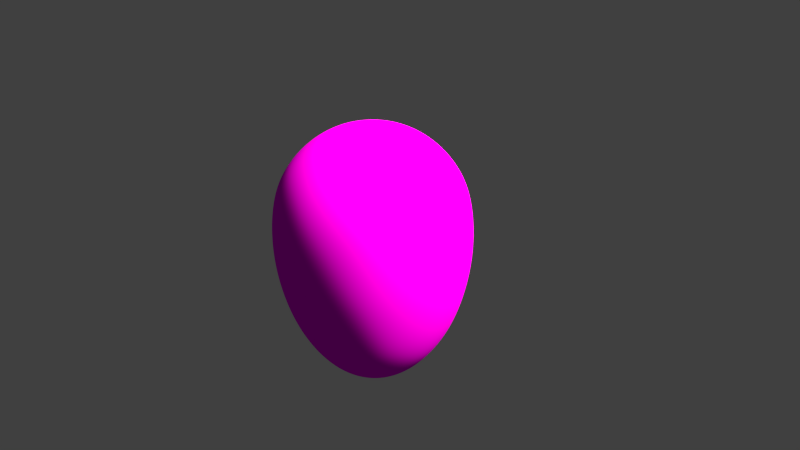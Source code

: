 # Source: rock_collection.blend  (saved by Blender 2.76.0; exported with 4.5.12 LTS)
import bpy
from mathutils import Matrix  # noqa: F401  (used for matrix-valued properties, if any)

bpy.ops.wm.read_factory_settings(use_empty=True)
scene = bpy.context.scene
scene.name = 'Scene'

# ---- collections
col_collection_1 = bpy.data.collections.new('Collection 1'); scene.collection.children.link(col_collection_1)

# ---- images (referenced by path relative to the original .blend; pixels are not part of the script)
import os
ASSET_DIR = os.environ.get("B2B_ASSET_DIR", "")  # directory of the original .blend (textures are referenced by path, not embedded)
HERE = os.path.dirname(os.path.abspath(__file__))  # packed textures are extracted next to this script under _unpacked/

def load_image(name, relpath, width, height, colorspace="sRGB"):
    """Load a texture the original file referenced (path relative to the .blend, or extracted next to this script)."""
    p = next((c for c in (os.path.join(HERE, relpath), os.path.join(ASSET_DIR, relpath)) if relpath and os.path.exists(c)), "")
    if p:
        img = bpy.data.images.load(p, check_existing=True)
        img.name = name
    else:  # same state as the original file: an image datablock whose file is absent (Cycles renders it pink)
        img = bpy.data.images.new(name, width, height)
        img.source = "FILE"
        img.filepath = "//" + (relpath or name)
    img.colorspace_settings.name = colorspace
    return img
img_rock_s_normal = load_image('rock_s_normal', '', 512, 512, 'Non-Color')
img_freeurockutextureu019_jpg = load_image('freeUrockUtextureU019.jpg', 'freeUrockUtextureU019.jpg', 1024, 1024, 'sRGB')

# ---- materials (node trees are filled in below, after node groups)
mat_material_001 = bpy.data.materials.new('Material.001')
mat_material_001.alpha_threshold = 0.0
mat_material_001.roughness = 0.5
mat_material_001.line_color = (0.0, 0.0, 0.0, 1.0)
mat_material = bpy.data.materials.new('Material')
mat_material.alpha_threshold = 0.0
mat_material.roughness = 0.5
mat_material.line_color = (0.0, 0.0, 0.0, 1.0)

# ---- material node trees
mat_material_001.use_nodes = True; mat_material_001.node_tree.nodes.clear()
_N = mat_material_001.node_tree.nodes; _L = mat_material_001.node_tree.links
n0 = _N.new('ShaderNodeTexImage'); n0.name = 'Image Texture'; n0.location = (-244, 389)
n0.width = 140
n0.image = img_rock_s_normal
n1 = _N.new('ShaderNodeOutputMaterial'); n1.name = 'Material Output'; n1.location = (345, 318)
n2 = _N.new('ShaderNodeBsdfDiffuse'); n2.name = 'Diffuse BSDF'; n2.location = (159, 323)
n3 = _N.new('ShaderNodeNormalMap'); n3.name = 'Normal Map'; n3.location = (-41, 316)
_L.new(n2.outputs[0], n1.inputs[0])
_L.new(n0.outputs[0], n3.inputs[1])
_L.new(n3.outputs[0], n2.inputs[2])
n1.is_active_output = True
mat_material.use_nodes = True; mat_material.node_tree.nodes.clear()
_N = mat_material.node_tree.nodes; _L = mat_material.node_tree.links
n0 = _N.new('ShaderNodeTexCoord'); n0.name = 'Texture Coordinate'; n0.location = (-298, 369)
n1 = _N.new('ShaderNodeBsdfDiffuse'); n1.name = 'Diffuse BSDF'; n1.location = (88, 311)
n2 = _N.new('ShaderNodeRGBToBW'); n2.name = 'RGB to BW'; n2.location = (78, 131)
n3 = _N.new('ShaderNodeTexImage'); n3.name = 'Image Texture'; n3.location = (-111, 364)
n3.width = 140
n3.image = img_freeurockutextureu019_jpg
n4 = _N.new('ShaderNodeOutputMaterial'); n4.name = 'Material Output'; n4.location = (468, 315)
n5 = _N.new('ShaderNodeMath'); n5.name = 'Math'; n5.location = (261, 175)
n5.operation = 'MULTIPLY'
n5.inputs[1].default_value = 0.01
n6 = _N.new('ShaderNodeDisplacement'); n6.name = 'Displacement'; n6.location = (0, 0)
n6.inputs[1].default_value = 0.0
n6.inputs[2].default_value = 0.1
_L.new(n1.outputs[0], n4.inputs[0])
_L.new(n0.outputs[2], n3.inputs[0])
_L.new(n3.outputs[0], n1.inputs[0])
_L.new(n3.outputs[0], n2.inputs[0])
_L.new(n2.outputs[0], n5.inputs[0])
_L.new(n5.outputs[0], n6.inputs[0])
_L.new(n6.outputs[0], n4.inputs[2])
n4.is_active_output = True

# ---- world
world_world = bpy.data.worlds.new('World'); scene.world = world_world
world_world.color = (0.05088, 0.05088, 0.05088)
world_world.use_sun_shadow = False
world_world.sun_shadow_jitter_overblur = 0.0
world_world.cycles.sampling_method = 'MANUAL'
world_world.cycles.sample_map_resolution = 256

# ---- cameras
cam_camera = bpy.data.cameras.new('Camera')
cam_camera.clip_end = 100.0
cam_camera.lens = 35.0
cam_camera.sensor_width = 32.0
cam_camera.sensor_height = 18.0
cam_camera.ortho_scale = 7.314
cam_camera.dof.focus_distance = 0.0

# ---- lights
light_lamp = bpy.data.lights.new('Lamp', 'SUN')
light_lamp.color = (1.0, 0.8716, 0.7373)
light_lamp.transmission_factor = 0.0
light_lamp.cutoff_distance = 30.0
light_lamp.angle = 0.1993
light_lamp.shadow_buffer_clip_start = 1.001
light_lamp.shadow_soft_size = 0.1
light_lamp.shadow_cascade_max_distance = 1000.0
light_lamp.cycles.use_multiple_importance_sampling = False

# ---- meshes
me_cube_001 = bpy.data.meshes.new('Cube.001')
me_cube_001.from_pydata([(0.3854, 0.1051, -1.218), (0.006161, 0.4485, -0.8618), (0.231, -0.3973, -1.236), (0.6755, -0.198, -1.075), (-0.1165, -0.1057, -1.334), (-0.06245, 0.2235, -1.338), (-0.3587, 0.3845, -1.073), (-0.5951, 0.07769, -1.21), (0.1273, 0.4702, 1.407), (0.9345, 0.1096, 1.091), (0.3807, 0.571, 0.9326), (-0.3607, 0.05325, 1.157), (-0.04382, 0.8789, 1.081), (-0.2866, -0.8585, 1.084), (0.184, -0.06109, 1.564), (-0.6878, -0.1611, 1.033), (0.3986, -0.4635, 1.336), (0.7004, 0.4266, -0.7601), (0.9158, 0.2964, -0.09302), (0.7303, -0.1767, 0.04552), (0.936, 0.2467, 0.605), (0.8731, -0.2035, 0.5037), (0.6862, -0.6087, 0.1336), (0.6304, -0.729, 1.007), (0.8656, -0.1858, -0.571), (0.3064, -0.8858, -0.1234), (0.4145, -0.5136, -0.5706), (0.05955, -1.044, 0.2574), (-0.2005, -0.8873, -0.0007823), (0.1646, -1.09, 0.8259), (-0.2344, -0.9114, -0.607), (0.1349, -0.6687, -0.9509), (-0.6158, -0.6353, -0.4514), (-0.9115, -0.1295, -0.3804), (-0.3968, -0.4647, -0.8241), (-0.9493, -0.2175, 0.2235), (-1.053, -0.1556, 0.6557), (-0.5138, -0.457, 0.07319), (-0.5032, -0.657, 0.527), (-0.7998, -0.636, 0.9329), (-0.8151, 0.555, 0.4275), (-0.8259, 0.4322, 0.7865), (-0.7247, 0.4067, -0.408), (0.1466, 0.782, 0.02741), (0.5005, 0.6664, 0.1353), (0.6154, 0.6188, 0.6162), (0.3385, 0.7641, -0.6486), (-0.477, 0.9086, -0.0344), (-0.2216, 0.4867, -0.5635), (0.141, 1.064, 0.575), (-0.4627, 0.6684, 0.993)], [], [(5, 1, 0), (0, 46, 17), (1, 46, 0), (2, 4, 0), (26, 2, 3), (4, 34, 7), (34, 4, 31), (7, 6, 5), (14, 8, 11), (10, 9, 45), (11, 50, 15), (50, 41, 15), (13, 14, 15), (9, 14, 16), (16, 23, 9), (13, 23, 16), (24, 18, 19), (18, 24, 17), (18, 20, 21), (20, 9, 21), (20, 44, 45), (22, 19, 21), (24, 19, 22), (22, 26, 24), (26, 3, 24), (13, 29, 23), (38, 37, 28), (28, 32, 30), (28, 30, 31), (30, 34, 31), (33, 37, 35), (37, 33, 32), (35, 36, 40), (36, 39, 15), (38, 36, 35), (40, 36, 41), (40, 42, 33), (7, 33, 6), (43, 49, 44), (49, 45, 44), (45, 49, 12), (46, 43, 44), (47, 43, 46), (47, 46, 48), (48, 46, 1), (6, 48, 1), (1, 5, 6), (47, 50, 49), (49, 50, 12), (47, 40, 50), (3, 0, 17), (4, 5, 0), (3, 2, 0), (31, 2, 26), (4, 2, 31), (7, 5, 4), (14, 9, 8), (10, 8, 9), (10, 12, 8), (11, 8, 50), (12, 50, 8), (14, 11, 15), (13, 16, 14), (39, 13, 15), (44, 18, 46), (18, 17, 46), (3, 17, 24), (20, 18, 44), (19, 18, 21), (9, 20, 45), (21, 9, 23), (21, 23, 22), (31, 25, 28), (28, 25, 27), (26, 25, 31), (25, 26, 22), (27, 25, 22), (22, 23, 27), (27, 23, 29), (29, 28, 27), (39, 38, 13), (29, 13, 28), (13, 38, 28), (32, 28, 37), (32, 34, 30), (32, 33, 34), (34, 33, 7), (35, 37, 38), (38, 39, 36), (40, 33, 35), (41, 36, 15), (41, 50, 40), (6, 33, 42), (47, 42, 40), (12, 10, 45), (47, 48, 42), (48, 6, 42), (49, 43, 47)])
me_cube_001.polygons.foreach_set('use_smooth', [True] * 98)
_uv = me_cube_001.uv_layers.new(name='UVMap')
_uv.uv.foreach_set('vector', [0.4332, 0.1856, 0.3992, 0.2812, 0.3521, 0.1242, 0.3521, 0.1242, 0.3341, 0.3859, 0.2201, 0.2182, 0.3992, 0.2812, 0.3341, 0.3859, 0.3521, 0.1242, 0.4546, 0.0, 0.478, 0.1234, 0.3521, 0.1242, 0.002077, 0.001765, 0.4546, 0.0, 0.1643, 0.06787, 0.478, 0.1234, 0.6107, 0.1767, 0.5101, 0.2545, 0.6107, 0.1767, 0.478, 0.1234, 0.7675, 0.06511, 0.5101, 0.2545, 0.4585, 0.2871, 0.4332, 0.1856, 0.9966, 0.8306, 0.9961, 0.9946, 0.8769, 0.925, 0.1165, 0.8854, 0.075, 0.7316, 0.1923, 0.7208, 0.8769, 0.925, 0.4696, 1.0, 0.8096, 0.8528, 0.4696, 1.0, 0.5901, 0.8878, 0.8096, 0.8528, 0.8136, 0.6647, 0.9966, 0.8306, 0.8096, 0.8528, 0.075, 0.7316, 0.002171, 0.8306, 0.001953, 0.7144, 0.001953, 0.7144, 0.002841, 0.5959, 0.075, 0.7316, 0.8136, 0.6647, 0.9969, 0.5959, 0.996, 0.7144, 0.09118, 0.1764, 0.1924, 0.4219, 0.108, 0.3837, 0.1924, 0.4219, 0.09118, 0.1764, 0.2201, 0.2182, 0.1924, 0.4219, 0.138, 0.6152, 0.08532, 0.5347, 0.138, 0.6152, 0.075, 0.7316, 0.08532, 0.5347, 0.138, 0.6152, 0.2508, 0.6109, 0.1923, 0.7208, 0.003134, 0.366, 0.108, 0.3837, 0.08532, 0.5347, 0.09118, 0.1764, 0.108, 0.3837, 0.003134, 0.366, 0.003134, 0.366, 0.002077, 0.001765, 0.09118, 0.1764, 0.002077, 0.001765, 0.1643, 0.06787, 0.09118, 0.1764, 0.8136, 0.6647, 0.8846, 0.5422, 0.9969, 0.5959, 0.7566, 0.6102, 0.7, 0.4994, 0.8314, 0.3381, 0.8314, 0.3381, 0.6635, 0.3106, 0.7222, 0.1892, 0.8314, 0.3381, 0.7222, 0.1892, 0.7675, 0.06511, 0.7222, 0.1892, 0.6107, 0.1767, 0.7675, 0.06511, 0.5917, 0.4473, 0.7, 0.4994, 0.6461, 0.6261, 0.7, 0.4994, 0.5917, 0.4473, 0.6635, 0.3106, 0.6461, 0.6261, 0.6661, 0.7374, 0.5326, 0.8089, 0.6661, 0.7374, 0.7457, 0.6995, 0.8096, 0.8528, 0.7566, 0.6102, 0.6661, 0.7374, 0.6461, 0.6261, 0.5326, 0.8089, 0.6661, 0.7374, 0.5901, 0.8878, 0.5326, 0.8089, 0.5082, 0.5036, 0.5917, 0.4473, 0.5101, 0.2545, 0.5917, 0.4473, 0.4585, 0.2871, 0.3231, 0.6433, 0.296, 0.7985, 0.2508, 0.6109, 0.296, 0.7985, 0.1923, 0.7208, 0.2508, 0.6109, 0.1923, 0.7208, 0.296, 0.7985, 0.2535, 0.9395, 0.3341, 0.3859, 0.3231, 0.6433, 0.2508, 0.6109, 0.4311, 0.6731, 0.3231, 0.6433, 0.3341, 0.3859, 0.4311, 0.6731, 0.3341, 0.3859, 0.4302, 0.3956, 0.4302, 0.3956, 0.3341, 0.3859, 0.3992, 0.2812, 0.4585, 0.2871, 0.4302, 0.3956, 0.3992, 0.2812, 0.3992, 0.2812, 0.4332, 0.1856, 0.4585, 0.2871, 0.4311, 0.6731, 0.4696, 1.0, 0.296, 0.7985, 0.296, 0.7985, 0.4696, 1.0, 0.2535, 0.9395, 0.4311, 0.6731, 0.5326, 0.8089, 0.4696, 1.0, 0.1643, 0.06787, 0.3521, 0.1242, 0.2201, 0.2182, 0.478, 0.1234, 0.4332, 0.1856, 0.3521, 0.1242, 0.1643, 0.06787, 0.4546, 0.0, 0.3521, 0.1242, 0.7675, 0.06511, 0.4546, 0.0, 0.9971, 0.007194, 0.478, 0.1234, 0.4546, 0.0, 0.7675, 0.06511, 0.5101, 0.2545, 0.4332, 0.1856, 0.478, 0.1234, 0.002171, 0.8306, 0.075, 0.7316, 0.002008, 1.0, 0.1165, 0.8854, 0.002008, 1.0, 0.075, 0.7316, 0.1165, 0.8854, 0.2535, 0.9395, 0.002008, 1.0, 0.8769, 0.925, 0.9961, 0.9946, 0.4696, 1.0, 0.2535, 0.9395, 0.4696, 1.0, 0.002008, 1.0, 0.9966, 0.8306, 0.8769, 0.925, 0.8096, 0.8528, 0.8136, 0.6647, 0.996, 0.7144, 0.9966, 0.8306, 0.7457, 0.6995, 0.8136, 0.6647, 0.8096, 0.8528, 0.2508, 0.6109, 0.1924, 0.4219, 0.3341, 0.3859, 0.1924, 0.4219, 0.2201, 0.2182, 0.3341, 0.3859, 0.1643, 0.06787, 0.2201, 0.2182, 0.09118, 0.1764, 0.138, 0.6152, 0.1924, 0.4219, 0.2508, 0.6109, 0.108, 0.3837, 0.1924, 0.4219, 0.08532, 0.5347, 0.075, 0.7316, 0.138, 0.6152, 0.1923, 0.7208, 0.08532, 0.5347, 0.075, 0.7316, 0.002841, 0.5959, 0.08532, 0.5347, 0.002841, 0.5959, 0.003134, 0.366, 0.7675, 0.06511, 0.9202, 0.2136, 0.8314, 0.3381, 0.8314, 0.3381, 0.9202, 0.2136, 0.9259, 0.439, 0.9971, 0.007194, 0.9202, 0.2136, 0.7675, 0.06511, 0.9202, 0.2136, 0.9971, 0.007194, 0.9954, 0.366, 0.9259, 0.439, 0.9202, 0.2136, 0.9954, 0.366, 0.9954, 0.366, 0.9969, 0.5959, 0.9259, 0.439, 0.9259, 0.439, 0.9969, 0.5959, 0.8846, 0.5422, 0.8846, 0.5422, 0.8314, 0.3381, 0.9259, 0.439, 0.7457, 0.6995, 0.7566, 0.6102, 0.8136, 0.6647, 0.8846, 0.5422, 0.8136, 0.6647, 0.8314, 0.3381, 0.8136, 0.6647, 0.7566, 0.6102, 0.8314, 0.3381, 0.6635, 0.3106, 0.8314, 0.3381, 0.7, 0.4994, 0.6635, 0.3106, 0.6107, 0.1767, 0.7222, 0.1892, 0.6635, 0.3106, 0.5917, 0.4473, 0.6107, 0.1767, 0.6107, 0.1767, 0.5917, 0.4473, 0.5101, 0.2545, 0.6461, 0.6261, 0.7, 0.4994, 0.7566, 0.6102, 0.7566, 0.6102, 0.7457, 0.6995, 0.6661, 0.7374, 0.5326, 0.8089, 0.5917, 0.4473, 0.6461, 0.6261, 0.5901, 0.8878, 0.6661, 0.7374, 0.8096, 0.8528, 0.5901, 0.8878, 0.4696, 1.0, 0.5326, 0.8089, 0.4585, 0.2871, 0.5917, 0.4473, 0.5082, 0.5036, 0.4311, 0.6731, 0.5082, 0.5036, 0.5326, 0.8089, 0.2535, 0.9395, 0.1165, 0.8854, 0.1923, 0.7208, 0.4311, 0.6731, 0.4302, 0.3956, 0.5082, 0.5036, 0.4302, 0.3956, 0.4585, 0.2871, 0.5082, 0.5036, 0.296, 0.7985, 0.3231, 0.6433, 0.4311, 0.6731])
me_cube_001.materials.append(mat_material_001)
me_cube_001.use_remesh_preserve_volume = False
me_cube_001.use_remesh_preserve_attributes = False
me_cube_001.use_mirror_vertex_groups = False
me_cube_001.update()
me_cube = bpy.data.meshes.new('Cube')
me_cube.from_pydata([(0.7108, 0.7108, -1.704), (0.7108, -0.7108, -1.704), (-0.7108, -0.7108, -1.704), (-0.7108, 0.7108, -1.704), (1.429, 1.429, 1.704), (1.429, -1.429, 1.704), (-1.429, -1.429, 1.704), (-1.429, 1.429, 1.704)], [], [(0, 1, 2, 3), (4, 7, 6, 5), (0, 4, 5, 1), (1, 5, 6, 2), (2, 6, 7, 3), (4, 0, 3, 7)])
me_cube.polygons.foreach_set('use_smooth', [True] * 6)
_uv = me_cube.uv_layers.new(name='UVMap')
_uv.uv.foreach_set('vector', [0.0, 0.0, 0.0, -1.0, -1.0, -1.0, -1.0, 2.384e-07, 2.384e-07, 1.0, -1.0, 1.0, -1.0, 1.788e-07, -3.576e-07, -2.98e-07, 0.0, 0.648, -2.384e-07, 2.352, -1.0, 2.352, -1.0, 0.648, 0.0, 0.648, -3.576e-07, 2.352, -1.0, 2.352, -1.0, 0.648, 1.192e-07, 0.648, 1.788e-07, 2.352, 1.0, 2.352, 1.0, 0.648, 2.384e-07, 0.352, 0.0, -1.352, -1.0, -1.352, -1.0, 0.352])
me_cube.materials.append(mat_material)
me_cube.use_remesh_preserve_volume = False
me_cube.use_remesh_preserve_attributes = False
me_cube.use_mirror_vertex_groups = False
me_cube.update()

# ---- objects
ob_rock_s = bpy.data.objects.new('rock_s', me_cube_001)
ob_rock_s_high = bpy.data.objects.new('rock_s.high', me_cube)
ob_lamp = bpy.data.objects.new('Lamp', light_lamp)
ob_camera = bpy.data.objects.new('Camera', cam_camera)

# ---- transforms, parenting, visibility, modifiers, constraints
ob_rock_s.location = (0.0, 0.0, 0.0)
ob_rock_s.lock_rotations_4d = False
ob_rock_s.empty_display_type = 'ARROWS'
ob_rock_s.lineart.crease_threshold = 0.0
ob_rock_s_high.location = (0.0, 0.0, 0.0)
ob_rock_s_high.lock_rotations_4d = False
ob_rock_s_high.empty_display_type = 'ARROWS'
ob_rock_s_high.lineart.crease_threshold = 0.0
_m = ob_rock_s_high.modifiers.new('Subsurf', 'SUBSURF')
_m.uv_smooth = 'PRESERVE_CORNERS'
_m.quality = 2
_m.levels = 2
_m.show_only_control_edges = False
_m = ob_rock_s_high.modifiers.new('Subsurf.001', 'SUBSURF')
_m.uv_smooth = 'PRESERVE_CORNERS'
_m.levels = 4
_m.render_levels = 4
_m.show_only_control_edges = False
_m.use_creases = False
_m = ob_rock_s_high.modifiers.new('Displace', 'DISPLACE')
_m.strength = 0.5
_m = ob_rock_s_high.modifiers.new('Displace.001', 'DISPLACE')
_m.strength = 0.25
_m = ob_rock_s_high.modifiers.new('Displace.002', 'DISPLACE')
_m.strength = 0.01
ob_lamp.location = (4.076, 1.005, 5.904)
ob_lamp.rotation_euler = (0.6503, 0.05522, 1.866)
ob_lamp.lock_rotations_4d = False
ob_lamp.empty_display_type = 'ARROWS'
ob_lamp.color = (0.0, 0.0, 0.0, 0.0)
ob_lamp.lineart.crease_threshold = 0.0
ob_camera.location = (7.481, -6.508, 5.344)
ob_camera.rotation_euler = (1.109, 0.01082, 0.8149)
ob_camera.lock_rotations_4d = False
ob_camera.empty_display_type = 'ARROWS'
ob_camera.color = (0.0, 0.0, 0.0, 0.0)
ob_camera.display_type = 'WIRE'
ob_camera.lineart.crease_threshold = 0.0

# ---- collection membership
col_collection_1.objects.link(ob_rock_s)
col_collection_1.objects.link(ob_rock_s_high)
col_collection_1.objects.link(ob_lamp)
col_collection_1.objects.link(ob_camera)

# ---- scene / render settings (as saved in the file)
scene.camera = ob_camera
scene.frame_start = 1; scene.frame_end = 250; scene.frame_set(1)
scene.render.engine = 'CYCLES'
scene.render.image_settings.color_mode = 'RGB'
scene.render.resolution_percentage = 50
scene.render.dither_intensity = 0.0
scene.cycles.use_denoising = False
scene.cycles.samples = 10
scene.cycles.sampling_pattern = 'TABULATED_SOBOL'
scene.cycles.light_sampling_threshold = 0.0
scene.cycles.use_adaptive_sampling = False
scene.cycles.use_light_tree = False
scene.cycles.blur_glossy = 0.0
scene.cycles.pixel_filter_type = 'GAUSSIAN'
scene.cycles.sample_clamp_indirect = 0.0
scene.cycles.bake_type = 'NORMAL'
scene.view_settings.view_transform = 'Standard'
bpy.context.view_layer.update()
